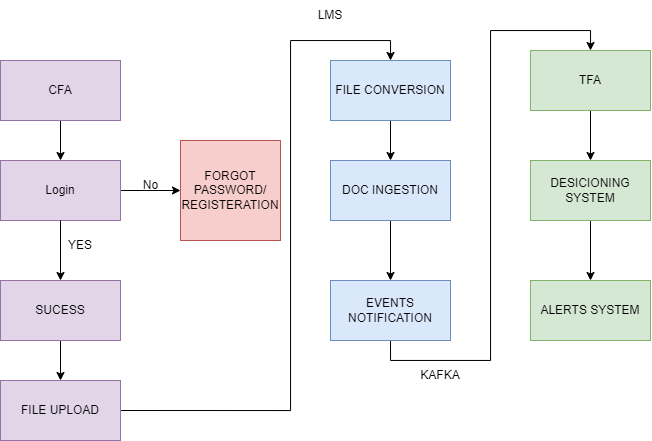

The diagram above was exported from draw.io. Its source (the exported page's mxGraphModel, read from the mxfile embedded in the PNG):
<mxGraphModel dx="825" dy="473" grid="1" gridSize="10" guides="1" tooltips="1" connect="1" arrows="1" fold="1" page="1" pageScale="1" pageWidth="827" pageHeight="1169" math="0" shadow="0">
  <root>
    <mxCell id="0" />
    <mxCell id="1" parent="0" />
    <mxCell id="xs4oDJnFGwXRPUhGcbVl-4" value="" style="edgeStyle=orthogonalEdgeStyle;rounded=0;orthogonalLoop=1;jettySize=auto;html=1;" edge="1" parent="1" source="xs4oDJnFGwXRPUhGcbVl-1" target="xs4oDJnFGwXRPUhGcbVl-3">
      <mxGeometry relative="1" as="geometry" />
    </mxCell>
    <mxCell id="xs4oDJnFGwXRPUhGcbVl-1" value="CFA" style="rounded=0;whiteSpace=wrap;html=1;fillColor=#e1d5e7;strokeColor=#9673a6;" vertex="1" parent="1">
      <mxGeometry x="110" y="80" width="120" height="60" as="geometry" />
    </mxCell>
    <mxCell id="xs4oDJnFGwXRPUhGcbVl-6" value="" style="edgeStyle=orthogonalEdgeStyle;rounded=0;orthogonalLoop=1;jettySize=auto;html=1;" edge="1" parent="1" source="xs4oDJnFGwXRPUhGcbVl-3" target="xs4oDJnFGwXRPUhGcbVl-5">
      <mxGeometry relative="1" as="geometry" />
    </mxCell>
    <mxCell id="xs4oDJnFGwXRPUhGcbVl-9" value="" style="edgeStyle=orthogonalEdgeStyle;rounded=0;orthogonalLoop=1;jettySize=auto;html=1;" edge="1" parent="1" target="xs4oDJnFGwXRPUhGcbVl-8">
      <mxGeometry relative="1" as="geometry">
        <mxPoint x="170" y="300" as="sourcePoint" />
      </mxGeometry>
    </mxCell>
    <mxCell id="xs4oDJnFGwXRPUhGcbVl-3" value="Login" style="rounded=0;whiteSpace=wrap;html=1;fillColor=#e1d5e7;strokeColor=#9673a6;" vertex="1" parent="1">
      <mxGeometry x="110" y="180" width="120" height="60" as="geometry" />
    </mxCell>
    <mxCell id="xs4oDJnFGwXRPUhGcbVl-5" value="FORGOT PASSWORD/&lt;br&gt;REGISTERATION" style="whiteSpace=wrap;html=1;aspect=fixed;fillColor=#f8cecc;strokeColor=#b85450;" vertex="1" parent="1">
      <mxGeometry x="290" y="160" width="100" height="100" as="geometry" />
    </mxCell>
    <mxCell id="xs4oDJnFGwXRPUhGcbVl-7" value="No" style="text;html=1;align=center;verticalAlign=middle;resizable=0;points=[];autosize=1;strokeColor=none;fillColor=none;" vertex="1" parent="1">
      <mxGeometry x="240" y="190" width="40" height="30" as="geometry" />
    </mxCell>
    <mxCell id="xs4oDJnFGwXRPUhGcbVl-17" style="edgeStyle=orthogonalEdgeStyle;rounded=0;orthogonalLoop=1;jettySize=auto;html=1;exitX=0.5;exitY=1;exitDx=0;exitDy=0;entryX=0.5;entryY=0;entryDx=0;entryDy=0;" edge="1" parent="1" source="xs4oDJnFGwXRPUhGcbVl-8" target="xs4oDJnFGwXRPUhGcbVl-16">
      <mxGeometry relative="1" as="geometry" />
    </mxCell>
    <mxCell id="xs4oDJnFGwXRPUhGcbVl-8" value="SUCESS" style="rounded=0;whiteSpace=wrap;html=1;fillColor=#e1d5e7;strokeColor=#9673a6;" vertex="1" parent="1">
      <mxGeometry x="110" y="300" width="120" height="60" as="geometry" />
    </mxCell>
    <mxCell id="xs4oDJnFGwXRPUhGcbVl-13" value="" style="endArrow=classic;html=1;rounded=0;exitX=0.5;exitY=1;exitDx=0;exitDy=0;entryX=0.5;entryY=0;entryDx=0;entryDy=0;" edge="1" parent="1" source="xs4oDJnFGwXRPUhGcbVl-3" target="xs4oDJnFGwXRPUhGcbVl-8">
      <mxGeometry width="50" height="50" relative="1" as="geometry">
        <mxPoint x="380" y="260" as="sourcePoint" />
        <mxPoint x="430" y="210" as="targetPoint" />
      </mxGeometry>
    </mxCell>
    <mxCell id="xs4oDJnFGwXRPUhGcbVl-15" value="YES" style="text;html=1;strokeColor=none;fillColor=none;align=center;verticalAlign=middle;whiteSpace=wrap;rounded=0;" vertex="1" parent="1">
      <mxGeometry x="160" y="250" width="60" height="30" as="geometry" />
    </mxCell>
    <mxCell id="xs4oDJnFGwXRPUhGcbVl-19" style="edgeStyle=orthogonalEdgeStyle;rounded=0;orthogonalLoop=1;jettySize=auto;html=1;exitX=1;exitY=0.5;exitDx=0;exitDy=0;entryX=0.5;entryY=0;entryDx=0;entryDy=0;" edge="1" parent="1" source="xs4oDJnFGwXRPUhGcbVl-16" target="xs4oDJnFGwXRPUhGcbVl-18">
      <mxGeometry relative="1" as="geometry">
        <Array as="points">
          <mxPoint x="400" y="430" />
          <mxPoint x="400" y="60" />
          <mxPoint x="500" y="60" />
        </Array>
      </mxGeometry>
    </mxCell>
    <mxCell id="xs4oDJnFGwXRPUhGcbVl-16" value="FILE UPLOAD" style="rounded=0;whiteSpace=wrap;html=1;fillColor=#e1d5e7;strokeColor=#9673a6;" vertex="1" parent="1">
      <mxGeometry x="110" y="400" width="120" height="60" as="geometry" />
    </mxCell>
    <mxCell id="xs4oDJnFGwXRPUhGcbVl-26" style="edgeStyle=orthogonalEdgeStyle;rounded=0;orthogonalLoop=1;jettySize=auto;html=1;exitX=0.5;exitY=1;exitDx=0;exitDy=0;entryX=0.5;entryY=0;entryDx=0;entryDy=0;" edge="1" parent="1" source="xs4oDJnFGwXRPUhGcbVl-18" target="xs4oDJnFGwXRPUhGcbVl-22">
      <mxGeometry relative="1" as="geometry" />
    </mxCell>
    <mxCell id="xs4oDJnFGwXRPUhGcbVl-18" value="FILE CONVERSION" style="rounded=0;whiteSpace=wrap;html=1;fillColor=#dae8fc;strokeColor=#6c8ebf;" vertex="1" parent="1">
      <mxGeometry x="440" y="80" width="120" height="60" as="geometry" />
    </mxCell>
    <mxCell id="xs4oDJnFGwXRPUhGcbVl-31" style="edgeStyle=orthogonalEdgeStyle;rounded=0;orthogonalLoop=1;jettySize=auto;html=1;exitX=0.5;exitY=1;exitDx=0;exitDy=0;" edge="1" parent="1" source="xs4oDJnFGwXRPUhGcbVl-20" target="xs4oDJnFGwXRPUhGcbVl-29">
      <mxGeometry relative="1" as="geometry" />
    </mxCell>
    <mxCell id="xs4oDJnFGwXRPUhGcbVl-20" value="TFA" style="rounded=0;whiteSpace=wrap;html=1;fillColor=#d5e8d4;strokeColor=#82b366;" vertex="1" parent="1">
      <mxGeometry x="640" y="70" width="120" height="60" as="geometry" />
    </mxCell>
    <mxCell id="xs4oDJnFGwXRPUhGcbVl-28" style="edgeStyle=orthogonalEdgeStyle;rounded=0;orthogonalLoop=1;jettySize=auto;html=1;exitX=0.5;exitY=1;exitDx=0;exitDy=0;entryX=0.5;entryY=0;entryDx=0;entryDy=0;" edge="1" parent="1" source="xs4oDJnFGwXRPUhGcbVl-21" target="xs4oDJnFGwXRPUhGcbVl-20">
      <mxGeometry relative="1" as="geometry" />
    </mxCell>
    <mxCell id="xs4oDJnFGwXRPUhGcbVl-21" value="EVENTS NOTIFICATION" style="rounded=0;whiteSpace=wrap;html=1;fillColor=#dae8fc;strokeColor=#6c8ebf;" vertex="1" parent="1">
      <mxGeometry x="440" y="300" width="120" height="60" as="geometry" />
    </mxCell>
    <mxCell id="xs4oDJnFGwXRPUhGcbVl-27" style="edgeStyle=orthogonalEdgeStyle;rounded=0;orthogonalLoop=1;jettySize=auto;html=1;exitX=0.5;exitY=1;exitDx=0;exitDy=0;" edge="1" parent="1" source="xs4oDJnFGwXRPUhGcbVl-22" target="xs4oDJnFGwXRPUhGcbVl-21">
      <mxGeometry relative="1" as="geometry" />
    </mxCell>
    <mxCell id="xs4oDJnFGwXRPUhGcbVl-22" value="DOC INGESTION" style="rounded=0;whiteSpace=wrap;html=1;fillColor=#dae8fc;strokeColor=#6c8ebf;" vertex="1" parent="1">
      <mxGeometry x="440" y="180" width="120" height="60" as="geometry" />
    </mxCell>
    <mxCell id="xs4oDJnFGwXRPUhGcbVl-32" style="edgeStyle=orthogonalEdgeStyle;rounded=0;orthogonalLoop=1;jettySize=auto;html=1;exitX=0.5;exitY=1;exitDx=0;exitDy=0;" edge="1" parent="1" source="xs4oDJnFGwXRPUhGcbVl-29" target="xs4oDJnFGwXRPUhGcbVl-30">
      <mxGeometry relative="1" as="geometry" />
    </mxCell>
    <mxCell id="xs4oDJnFGwXRPUhGcbVl-29" value="DESICIONING SYSTEM" style="rounded=0;whiteSpace=wrap;html=1;fillColor=#d5e8d4;strokeColor=#82b366;" vertex="1" parent="1">
      <mxGeometry x="640" y="180" width="120" height="60" as="geometry" />
    </mxCell>
    <mxCell id="xs4oDJnFGwXRPUhGcbVl-30" value="ALERTS SYSTEM" style="rounded=0;whiteSpace=wrap;html=1;fillColor=#d5e8d4;strokeColor=#82b366;" vertex="1" parent="1">
      <mxGeometry x="640" y="300" width="120" height="60" as="geometry" />
    </mxCell>
    <mxCell id="xs4oDJnFGwXRPUhGcbVl-33" value="LMS" style="text;html=1;strokeColor=none;fillColor=none;align=center;verticalAlign=middle;whiteSpace=wrap;rounded=0;" vertex="1" parent="1">
      <mxGeometry x="410" y="20" width="60" height="30" as="geometry" />
    </mxCell>
    <mxCell id="xs4oDJnFGwXRPUhGcbVl-34" value="KAFKA" style="text;html=1;strokeColor=none;fillColor=none;align=center;verticalAlign=middle;whiteSpace=wrap;rounded=0;" vertex="1" parent="1">
      <mxGeometry x="520" y="380" width="60" height="30" as="geometry" />
    </mxCell>
  </root>
</mxGraphModel>